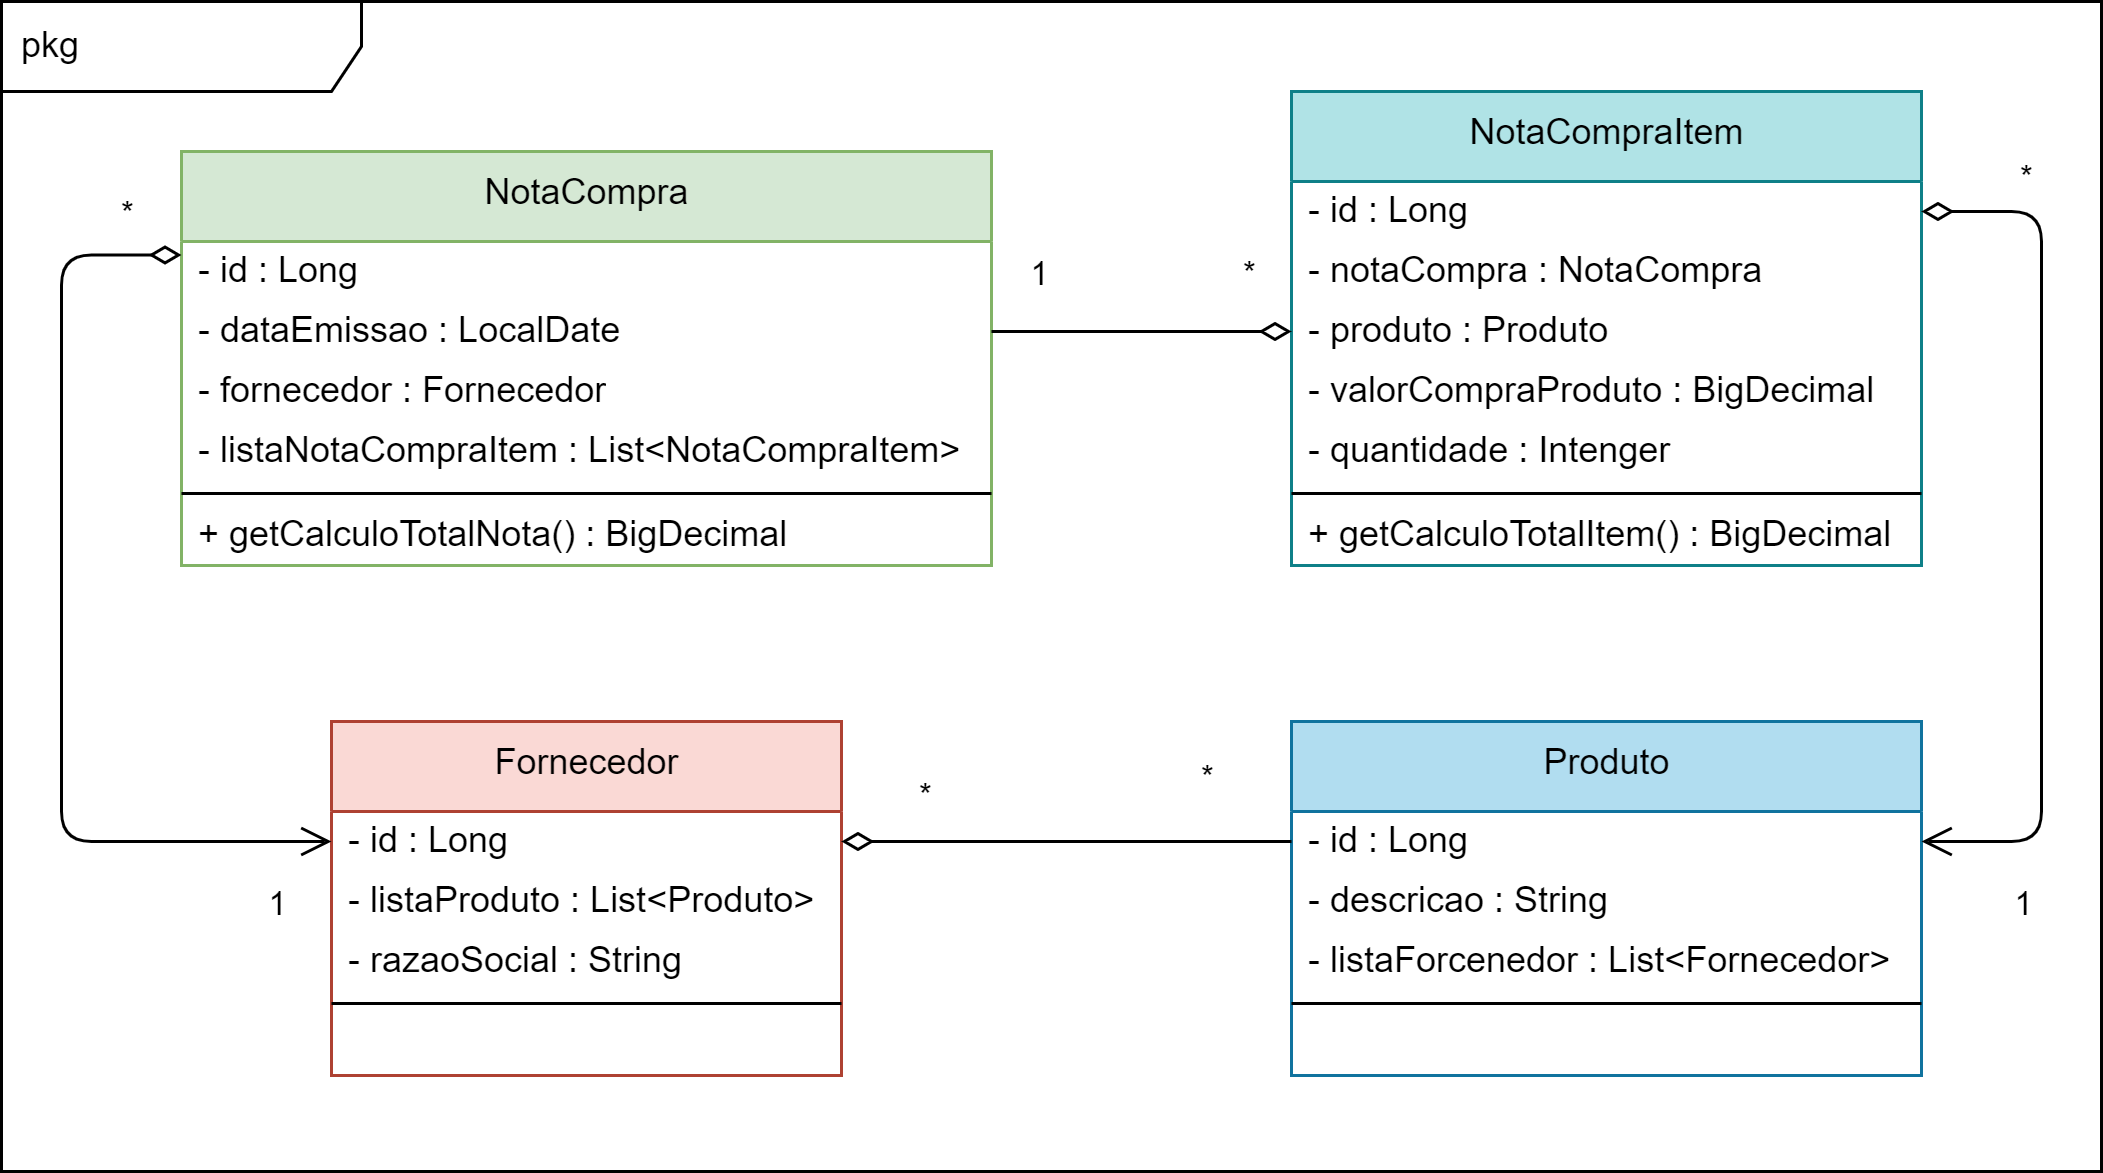

The diagram above was exported from draw.io. Its source (the exported page's mxGraphModel, read from the mxfile embedded in the PNG):
<mxGraphModel dx="640" dy="552" grid="1" gridSize="10" guides="1" tooltips="1" connect="1" arrows="1" fold="1" page="1" pageScale="1" pageWidth="1169" pageHeight="1654" background="#FFFFFF" math="0" shadow="0">
  <root>
    <mxCell id="0" />
    <mxCell id="1" parent="0" />
    <mxCell id="2" value="pkg" style="shape=umlFrame;whiteSpace=wrap;html=1;width=120;height=30;boundedLbl=1;verticalAlign=middle;align=left;spacingLeft=5;" parent="1" vertex="1">
      <mxGeometry x="120" y="80" width="700" height="390" as="geometry" />
    </mxCell>
    <mxCell id="3" value="NotaCompra" style="swimlane;fontStyle=0;align=center;verticalAlign=top;childLayout=stackLayout;horizontal=1;startSize=30;horizontalStack=0;resizeParent=1;resizeParentMax=0;resizeLast=0;collapsible=0;marginBottom=0;html=1;fillColor=#d5e8d4;strokeColor=#82b366;" parent="1" vertex="1">
      <mxGeometry x="180" y="130" width="270" height="138" as="geometry" />
    </mxCell>
    <mxCell id="5" value="- id : Long" style="text;html=1;strokeColor=none;fillColor=none;align=left;verticalAlign=middle;spacingLeft=4;spacingRight=4;overflow=hidden;rotatable=0;points=[[0,0.5],[1,0.5]];portConstraint=eastwest;" parent="3" vertex="1">
      <mxGeometry y="30" width="270" height="20" as="geometry" />
    </mxCell>
    <mxCell id="44" value="- dataEmissao : LocalDate" style="text;html=1;strokeColor=none;fillColor=none;align=left;verticalAlign=middle;spacingLeft=4;spacingRight=4;overflow=hidden;rotatable=0;points=[[0,0.5],[1,0.5]];portConstraint=eastwest;" parent="3" vertex="1">
      <mxGeometry y="50" width="270" height="20" as="geometry" />
    </mxCell>
    <mxCell id="45" value="- fornecedor : Fornecedor" style="text;html=1;strokeColor=none;fillColor=none;align=left;verticalAlign=middle;spacingLeft=4;spacingRight=4;overflow=hidden;rotatable=0;points=[[0,0.5],[1,0.5]];portConstraint=eastwest;" parent="3" vertex="1">
      <mxGeometry y="70" width="270" height="20" as="geometry" />
    </mxCell>
    <mxCell id="46" value="- listaNotaCompraItem : List&amp;lt;NotaCompraItem&amp;gt;" style="text;html=1;strokeColor=none;fillColor=none;align=left;verticalAlign=middle;spacingLeft=4;spacingRight=4;overflow=hidden;rotatable=0;points=[[0,0.5],[1,0.5]];portConstraint=eastwest;" parent="3" vertex="1">
      <mxGeometry y="90" width="270" height="20" as="geometry" />
    </mxCell>
    <mxCell id="8" value="" style="line;strokeWidth=1;fillColor=none;align=left;verticalAlign=middle;spacingTop=-1;spacingLeft=3;spacingRight=3;rotatable=0;labelPosition=right;points=[];portConstraint=eastwest;" parent="3" vertex="1">
      <mxGeometry y="110" width="270" height="8" as="geometry" />
    </mxCell>
    <mxCell id="10" value="+ getCalculoTotalNota() : BigDecimal" style="text;html=1;strokeColor=none;fillColor=none;align=left;verticalAlign=middle;spacingLeft=4;spacingRight=4;overflow=hidden;rotatable=0;points=[[0,0.5],[1,0.5]];portConstraint=eastwest;" parent="3" vertex="1">
      <mxGeometry y="118" width="270" height="20" as="geometry" />
    </mxCell>
    <mxCell id="11" value="NotaCompraItem" style="swimlane;fontStyle=0;align=center;verticalAlign=top;childLayout=stackLayout;horizontal=1;startSize=30;horizontalStack=0;resizeParent=1;resizeParentMax=0;resizeLast=0;collapsible=0;marginBottom=0;html=1;fillColor=#b0e3e6;strokeColor=#0e8088;" parent="1" vertex="1">
      <mxGeometry x="550" y="110" width="210" height="158" as="geometry" />
    </mxCell>
    <mxCell id="13" value="- id : Long" style="text;html=1;strokeColor=none;fillColor=none;align=left;verticalAlign=middle;spacingLeft=4;spacingRight=4;overflow=hidden;rotatable=0;points=[[0,0.5],[1,0.5]];portConstraint=eastwest;" parent="11" vertex="1">
      <mxGeometry y="30" width="210" height="20" as="geometry" />
    </mxCell>
    <mxCell id="37" value="- notaCompra : NotaCompra" style="text;html=1;strokeColor=none;fillColor=none;align=left;verticalAlign=middle;spacingLeft=4;spacingRight=4;overflow=hidden;rotatable=0;points=[[0,0.5],[1,0.5]];portConstraint=eastwest;" parent="11" vertex="1">
      <mxGeometry y="50" width="210" height="20" as="geometry" />
    </mxCell>
    <mxCell id="38" value="- produto : Produto" style="text;html=1;strokeColor=none;fillColor=none;align=left;verticalAlign=middle;spacingLeft=4;spacingRight=4;overflow=hidden;rotatable=0;points=[[0,0.5],[1,0.5]];portConstraint=eastwest;" parent="11" vertex="1">
      <mxGeometry y="70" width="210" height="20" as="geometry" />
    </mxCell>
    <mxCell id="39" value="- valorCompraProduto : BigDecimal" style="text;html=1;strokeColor=none;fillColor=none;align=left;verticalAlign=middle;spacingLeft=4;spacingRight=4;overflow=hidden;rotatable=0;points=[[0,0.5],[1,0.5]];portConstraint=eastwest;" parent="11" vertex="1">
      <mxGeometry y="90" width="210" height="20" as="geometry" />
    </mxCell>
    <mxCell id="40" value="- quantidade : Intenger" style="text;html=1;strokeColor=none;fillColor=none;align=left;verticalAlign=middle;spacingLeft=4;spacingRight=4;overflow=hidden;rotatable=0;points=[[0,0.5],[1,0.5]];portConstraint=eastwest;" parent="11" vertex="1">
      <mxGeometry y="110" width="210" height="20" as="geometry" />
    </mxCell>
    <mxCell id="16" value="" style="line;strokeWidth=1;fillColor=none;align=left;verticalAlign=middle;spacingTop=-1;spacingLeft=3;spacingRight=3;rotatable=0;labelPosition=right;points=[];portConstraint=eastwest;" parent="11" vertex="1">
      <mxGeometry y="130" width="210" height="8" as="geometry" />
    </mxCell>
    <mxCell id="18" value="+ getCalculoTotalItem() : BigDecimal" style="text;html=1;strokeColor=none;fillColor=none;align=left;verticalAlign=middle;spacingLeft=4;spacingRight=4;overflow=hidden;rotatable=0;points=[[0,0.5],[1,0.5]];portConstraint=eastwest;" parent="11" vertex="1">
      <mxGeometry y="138" width="210" height="20" as="geometry" />
    </mxCell>
    <mxCell id="19" value="Produto" style="swimlane;fontStyle=0;align=center;verticalAlign=top;childLayout=stackLayout;horizontal=1;startSize=30;horizontalStack=0;resizeParent=1;resizeParentMax=0;resizeLast=0;collapsible=0;marginBottom=0;html=1;fillColor=#b1ddf0;strokeColor=#10739e;" parent="1" vertex="1">
      <mxGeometry x="550" y="320" width="210" height="118" as="geometry" />
    </mxCell>
    <mxCell id="21" value="- id : Long" style="text;html=1;strokeColor=none;fillColor=none;align=left;verticalAlign=middle;spacingLeft=4;spacingRight=4;overflow=hidden;rotatable=0;points=[[0,0.5],[1,0.5]];portConstraint=eastwest;" parent="19" vertex="1">
      <mxGeometry y="30" width="210" height="20" as="geometry" />
    </mxCell>
    <mxCell id="42" value="- descricao : String" style="text;html=1;strokeColor=none;fillColor=none;align=left;verticalAlign=middle;spacingLeft=4;spacingRight=4;overflow=hidden;rotatable=0;points=[[0,0.5],[1,0.5]];portConstraint=eastwest;" parent="19" vertex="1">
      <mxGeometry y="50" width="210" height="20" as="geometry" />
    </mxCell>
    <mxCell id="41" value="- listaForcenedor : List&amp;lt;Fornecedor&amp;gt;" style="text;html=1;strokeColor=none;fillColor=none;align=left;verticalAlign=middle;spacingLeft=4;spacingRight=4;overflow=hidden;rotatable=0;points=[[0,0.5],[1,0.5]];portConstraint=eastwest;" parent="19" vertex="1">
      <mxGeometry y="70" width="210" height="20" as="geometry" />
    </mxCell>
    <mxCell id="24" value="" style="line;strokeWidth=1;fillColor=none;align=left;verticalAlign=middle;spacingTop=-1;spacingLeft=3;spacingRight=3;rotatable=0;labelPosition=right;points=[];portConstraint=eastwest;" parent="19" vertex="1">
      <mxGeometry y="90" width="210" height="8" as="geometry" />
    </mxCell>
    <mxCell id="43" value="&amp;nbsp;" style="text;html=1;strokeColor=none;fillColor=none;align=left;verticalAlign=middle;spacingLeft=4;spacingRight=4;overflow=hidden;rotatable=0;points=[[0,0.5],[1,0.5]];portConstraint=eastwest;" parent="19" vertex="1">
      <mxGeometry y="98" width="210" height="20" as="geometry" />
    </mxCell>
    <mxCell id="27" value="Fornecedor" style="swimlane;fontStyle=0;align=center;verticalAlign=top;childLayout=stackLayout;horizontal=1;startSize=30;horizontalStack=0;resizeParent=1;resizeParentMax=0;resizeLast=0;collapsible=0;marginBottom=0;html=1;fillColor=#fad9d5;strokeColor=#ae4132;" parent="1" vertex="1">
      <mxGeometry x="230" y="320" width="170" height="118" as="geometry" />
    </mxCell>
    <mxCell id="29" value="- id : Long" style="text;html=1;strokeColor=none;fillColor=none;align=left;verticalAlign=middle;spacingLeft=4;spacingRight=4;overflow=hidden;rotatable=0;points=[[0,0.5],[1,0.5]];portConstraint=eastwest;" parent="27" vertex="1">
      <mxGeometry y="30" width="170" height="20" as="geometry" />
    </mxCell>
    <mxCell id="35" value="- listaProduto : List&amp;lt;Produto&amp;gt;" style="text;html=1;strokeColor=none;fillColor=none;align=left;verticalAlign=middle;spacingLeft=4;spacingRight=4;overflow=hidden;rotatable=0;points=[[0,0.5],[1,0.5]];portConstraint=eastwest;" parent="27" vertex="1">
      <mxGeometry y="50" width="170" height="20" as="geometry" />
    </mxCell>
    <mxCell id="36" value="- razaoSocial : String" style="text;html=1;strokeColor=none;fillColor=none;align=left;verticalAlign=middle;spacingLeft=4;spacingRight=4;overflow=hidden;rotatable=0;points=[[0,0.5],[1,0.5]];portConstraint=eastwest;" parent="27" vertex="1">
      <mxGeometry y="70" width="170" height="20" as="geometry" />
    </mxCell>
    <mxCell id="32" value="" style="line;strokeWidth=1;fillColor=none;align=left;verticalAlign=middle;spacingTop=-1;spacingLeft=3;spacingRight=3;rotatable=0;labelPosition=right;points=[];portConstraint=eastwest;" parent="27" vertex="1">
      <mxGeometry y="90" width="170" height="8" as="geometry" />
    </mxCell>
    <mxCell id="34" value="&amp;nbsp;" style="text;html=1;strokeColor=none;fillColor=none;align=left;verticalAlign=middle;spacingLeft=4;spacingRight=4;overflow=hidden;rotatable=0;points=[[0,0.5],[1,0.5]];portConstraint=eastwest;" parent="27" vertex="1">
      <mxGeometry y="98" width="170" height="20" as="geometry" />
    </mxCell>
    <mxCell id="47" value="" style="endArrow=none;startArrow=diamondThin;endFill=0;startFill=0;html=1;verticalAlign=bottom;labelBackgroundColor=none;strokeWidth=1;startSize=8;endSize=8;exitX=0;exitY=0.5;exitDx=0;exitDy=0;entryX=1;entryY=0.5;entryDx=0;entryDy=0;edgeStyle=elbowEdgeStyle;" parent="1" source="38" target="44" edge="1">
      <mxGeometry width="160" relative="1" as="geometry">
        <mxPoint x="420" y="80" as="sourcePoint" />
        <mxPoint x="580" y="80" as="targetPoint" />
      </mxGeometry>
    </mxCell>
    <mxCell id="48" value="*" style="edgeLabel;html=1;align=center;verticalAlign=middle;resizable=0;points=[];" parent="47" vertex="1" connectable="0">
      <mxGeometry x="-0.6658" y="-2" relative="1" as="geometry">
        <mxPoint x="2" y="-18" as="offset" />
      </mxGeometry>
    </mxCell>
    <mxCell id="49" value="1" style="edgeLabel;html=1;align=center;verticalAlign=middle;resizable=0;points=[];" parent="47" vertex="1" connectable="0">
      <mxGeometry x="0.6473" y="1" relative="1" as="geometry">
        <mxPoint x="-3" y="-21" as="offset" />
      </mxGeometry>
    </mxCell>
    <mxCell id="50" value="" style="endArrow=open;startArrow=diamondThin;endFill=0;startFill=0;html=1;verticalAlign=bottom;labelBackgroundColor=none;strokeWidth=1;startSize=8;endSize=8;exitX=0;exitY=0.25;exitDx=0;exitDy=0;entryX=0;entryY=0.5;entryDx=0;entryDy=0;edgeStyle=elbowEdgeStyle;sourcePerimeterSpacing=0;" parent="1" source="3" target="29" edge="1">
      <mxGeometry width="160" relative="1" as="geometry">
        <mxPoint x="140" y="290" as="sourcePoint" />
        <mxPoint x="300" y="290" as="targetPoint" />
        <Array as="points">
          <mxPoint x="140" y="300" />
        </Array>
      </mxGeometry>
    </mxCell>
    <mxCell id="51" value="*" style="edgeLabel;html=1;align=center;verticalAlign=middle;resizable=0;points=[];" parent="50" vertex="1" connectable="0">
      <mxGeometry x="-0.8288" y="-1" relative="1" as="geometry">
        <mxPoint x="9" y="-13" as="offset" />
      </mxGeometry>
    </mxCell>
    <mxCell id="52" value="1" style="edgeLabel;html=1;align=center;verticalAlign=middle;resizable=0;points=[];" parent="50" vertex="1" connectable="0">
      <mxGeometry x="0.8334" relative="1" as="geometry">
        <mxPoint x="9" y="20" as="offset" />
      </mxGeometry>
    </mxCell>
    <mxCell id="53" value="" style="endArrow=none;startArrow=diamondThin;endFill=0;startFill=0;html=1;verticalAlign=bottom;labelBackgroundColor=none;strokeWidth=1;startSize=8;endSize=8;exitX=1;exitY=0.5;exitDx=0;exitDy=0;entryX=0;entryY=0.5;entryDx=0;entryDy=0;edgeStyle=elbowEdgeStyle;" parent="1" source="29" target="21" edge="1">
      <mxGeometry width="160" relative="1" as="geometry">
        <mxPoint x="510" y="330" as="sourcePoint" />
        <mxPoint x="410" y="360" as="targetPoint" />
      </mxGeometry>
    </mxCell>
    <mxCell id="54" value="*" style="edgeLabel;html=1;align=center;verticalAlign=middle;resizable=0;points=[];" parent="53" vertex="1" connectable="0">
      <mxGeometry x="-0.6658" y="-2" relative="1" as="geometry">
        <mxPoint x="2" y="-18" as="offset" />
      </mxGeometry>
    </mxCell>
    <mxCell id="55" value="*" style="edgeLabel;html=1;align=center;verticalAlign=middle;resizable=0;points=[];" parent="53" vertex="1" connectable="0">
      <mxGeometry x="0.6473" y="1" relative="1" as="geometry">
        <mxPoint x="-3" y="-21" as="offset" />
      </mxGeometry>
    </mxCell>
    <mxCell id="56" value="" style="endArrow=open;startArrow=diamondThin;endFill=0;startFill=0;html=1;verticalAlign=bottom;labelBackgroundColor=none;strokeWidth=1;startSize=8;endSize=8;exitX=1;exitY=0.5;exitDx=0;exitDy=0;entryX=1;entryY=0.5;entryDx=0;entryDy=0;edgeStyle=elbowEdgeStyle;sourcePerimeterSpacing=0;" parent="1" source="13" target="21" edge="1">
      <mxGeometry width="160" relative="1" as="geometry">
        <mxPoint x="190" y="174.5" as="sourcePoint" />
        <mxPoint x="190" y="440" as="targetPoint" />
        <Array as="points">
          <mxPoint x="800" y="290" />
        </Array>
      </mxGeometry>
    </mxCell>
    <mxCell id="57" value="*" style="edgeLabel;html=1;align=center;verticalAlign=middle;resizable=0;points=[];" parent="56" vertex="1" connectable="0">
      <mxGeometry x="-0.8288" y="-1" relative="1" as="geometry">
        <mxPoint x="9" y="-13" as="offset" />
      </mxGeometry>
    </mxCell>
    <mxCell id="58" value="1" style="edgeLabel;html=1;align=center;verticalAlign=middle;resizable=0;points=[];" parent="56" vertex="1" connectable="0">
      <mxGeometry x="0.8334" relative="1" as="geometry">
        <mxPoint x="9" y="20" as="offset" />
      </mxGeometry>
    </mxCell>
  </root>
</mxGraphModel>